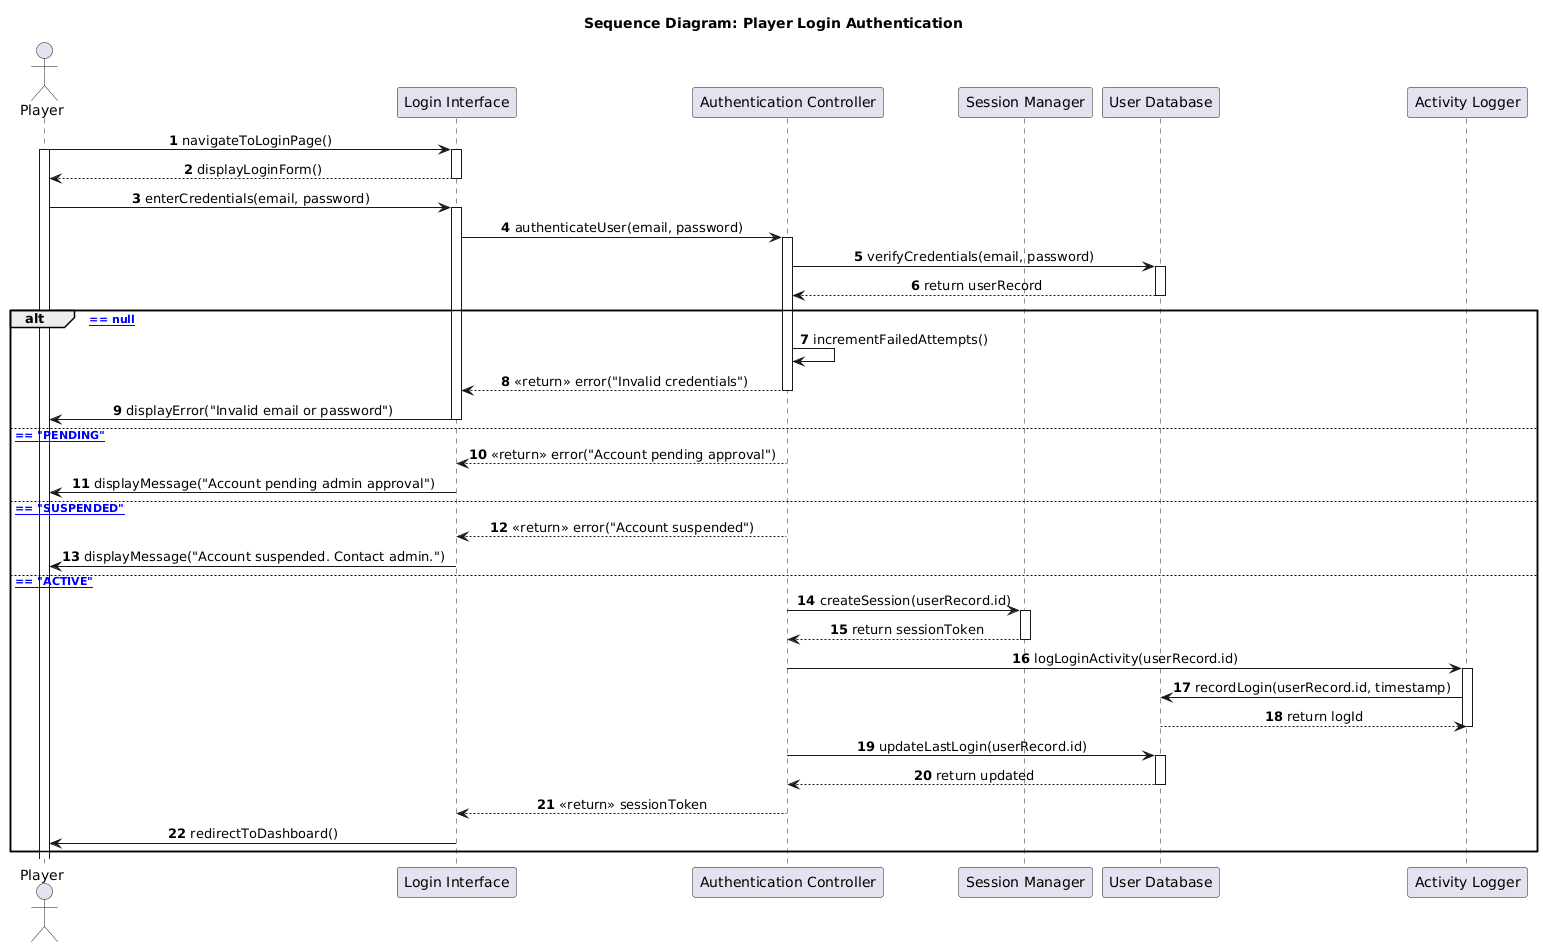

The diagram above was rendered by PlantUML. Its source (embedded in the PNG):
@startuml
skinparam BackgroundColor #FFFFFF
skinparam defaultFontName "Arial"
skinparam SequenceMessageAlign center
title **Sequence Diagram: Player Login Authentication**

actor "Player" as Player
participant "Login Interface" as UI
participant "Authentication Controller" as AuthCtrl
participant "Session Manager" as Session
participant "User Database" as DB
participant "Activity Logger" as Logger

autonumber

Player -> UI: navigateToLoginPage()
activate Player
activate UI
UI --> Player: displayLoginForm()
deactivate UI

Player -> UI: enterCredentials(email, password)
activate UI
UI -> AuthCtrl: authenticateUser(email, password)
activate AuthCtrl

AuthCtrl -> DB: verifyCredentials(email, password)
activate DB
DB --> AuthCtrl: return userRecord
deactivate DB

alt [userRecord == null]
    AuthCtrl -> AuthCtrl: incrementFailedAttempts()
    AuthCtrl --> UI: <<return>> error("Invalid credentials")
    deactivate AuthCtrl
    UI -> Player: displayError("Invalid email or password")
    deactivate UI
    
else [userRecord.status == "PENDING"]
    AuthCtrl --> UI: <<return>> error("Account pending approval")
    deactivate AuthCtrl
    UI -> Player: displayMessage("Account pending admin approval")
    deactivate UI
    
else [userRecord.status == "SUSPENDED"]
    AuthCtrl --> UI: <<return>> error("Account suspended")
    deactivate AuthCtrl
    UI -> Player: displayMessage("Account suspended. Contact admin.")
    deactivate UI
    
else [userRecord.status == "ACTIVE"]
    AuthCtrl -> Session: createSession(userRecord.id)
    activate Session
    Session --> AuthCtrl: return sessionToken
    deactivate Session
    
    AuthCtrl -> Logger: logLoginActivity(userRecord.id)
    activate Logger
    Logger -> DB: recordLogin(userRecord.id, timestamp)
    DB --> Logger: return logId
    deactivate Logger
    
    AuthCtrl -> DB: updateLastLogin(userRecord.id)
    activate DB
    DB --> AuthCtrl: return updated
    deactivate DB
    
    AuthCtrl --> UI: <<return>> sessionToken
    deactivate AuthCtrl
    UI -> Player: redirectToDashboard()
    deactivate UI
end
@enduml